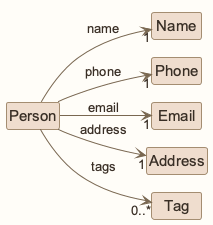

The diagram above was rendered by PlantUML. Its source (embedded in the PNG):
@startuml
!pragma layout smetana
!include style.puml
skinparam ArrowFontStyle plain
skinparam classBackgroundColor MODEL_COLOR
skinparam nodesep 35
skinparam ranksep 40
left to right direction
class Person
class Name
class Phone
class Email
class Address
class Tag
Person --> "1" Name : name
Person --> "1" Phone : phone
Person --> "1" Email : email
Person --> "1" Address : address
Person --> "0..*" Tag : tags
@enduml